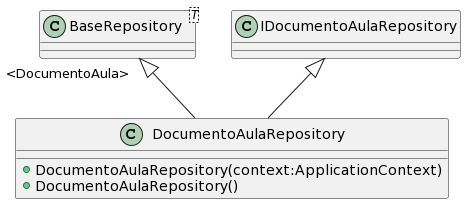

The diagram above was rendered by PlantUML. Its source (embedded in the PNG):
@startuml
class DocumentoAulaRepository {
    + DocumentoAulaRepository(context:ApplicationContext)
    + DocumentoAulaRepository()
}
class "BaseRepository"<T> {
}
"BaseRepository" "<DocumentoAula>" <|-- DocumentoAulaRepository
IDocumentoAulaRepository <|-- DocumentoAulaRepository
@enduml